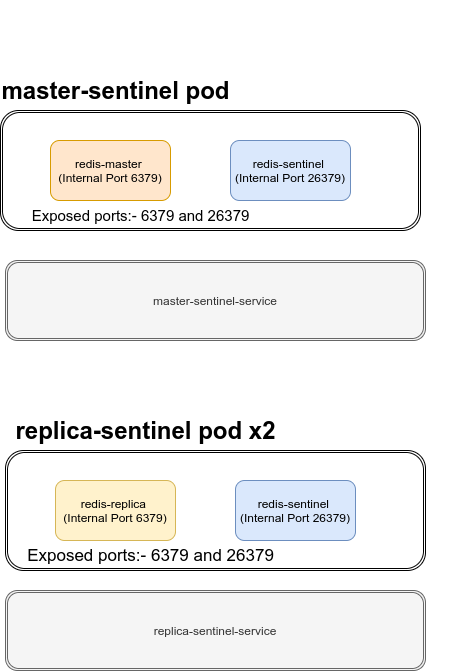

The diagram above was exported from draw.io. Its source (the exported page's mxGraphModel, read from the mxfile embedded in the PNG):
<mxGraphModel dx="780" dy="748" grid="1" gridSize="10" guides="1" tooltips="1" connect="1" arrows="1" fold="1" page="1" pageScale="1" pageWidth="850" pageHeight="1100" math="0" shadow="0">
  <root>
    <mxCell id="0" />
    <mxCell id="1" parent="0" />
    <mxCell id="DvAtlW_akIeoBKVBX7gI-5" value="master-sentinel-service" style="shape=ext;double=1;rounded=1;whiteSpace=wrap;html=1;labelBackgroundColor=none;fillColor=#f5f5f5;strokeColor=#666666;fontColor=#333333;" vertex="1" parent="1">
      <mxGeometry x="190" y="330" width="420" height="80" as="geometry" />
    </mxCell>
    <mxCell id="DvAtlW_akIeoBKVBX7gI-9" value="" style="group" vertex="1" connectable="0" parent="1">
      <mxGeometry x="220" y="70" width="420" height="230" as="geometry" />
    </mxCell>
    <mxCell id="DvAtlW_akIeoBKVBX7gI-16" value="" style="group" vertex="1" connectable="0" parent="DvAtlW_akIeoBKVBX7gI-9">
      <mxGeometry x="-35" y="110" width="420" height="120" as="geometry" />
    </mxCell>
    <mxCell id="DvAtlW_akIeoBKVBX7gI-2" value="" style="shape=ext;double=1;rounded=1;whiteSpace=wrap;html=1;labelBackgroundColor=none;" vertex="1" parent="DvAtlW_akIeoBKVBX7gI-16">
      <mxGeometry width="420" height="120" as="geometry" />
    </mxCell>
    <mxCell id="DvAtlW_akIeoBKVBX7gI-1" value="redis-master &lt;br&gt;(Internal Port 6379)" style="rounded=1;whiteSpace=wrap;html=1;labelBackgroundColor=none;fillColor=#ffe6cc;strokeColor=#d79b00;" vertex="1" parent="DvAtlW_akIeoBKVBX7gI-16">
      <mxGeometry x="50" y="30" width="120" height="60" as="geometry" />
    </mxCell>
    <mxCell id="DvAtlW_akIeoBKVBX7gI-3" value="redis-sentinel&amp;nbsp;&lt;br&gt;(Internal Port 26379)" style="rounded=1;whiteSpace=wrap;html=1;labelBackgroundColor=none;fillColor=#dae8fc;strokeColor=#6c8ebf;" vertex="1" parent="DvAtlW_akIeoBKVBX7gI-16">
      <mxGeometry x="230" y="30" width="120" height="60" as="geometry" />
    </mxCell>
    <mxCell id="DvAtlW_akIeoBKVBX7gI-7" value="Exposed ports:- 6379 and 26379" style="text;strokeColor=none;fillColor=none;html=1;fontSize=15;fontStyle=0;verticalAlign=middle;align=center;labelBackgroundColor=none;" vertex="1" parent="DvAtlW_akIeoBKVBX7gI-16">
      <mxGeometry y="90" width="280" height="30" as="geometry" />
    </mxCell>
    <mxCell id="DvAtlW_akIeoBKVBX7gI-6" value="master-sentinel pod" style="text;strokeColor=none;fillColor=none;html=1;fontSize=24;fontStyle=1;verticalAlign=middle;align=center;labelBackgroundColor=none;" vertex="1" parent="DvAtlW_akIeoBKVBX7gI-9">
      <mxGeometry x="-35" y="70" width="230" height="40" as="geometry" />
    </mxCell>
    <mxCell id="DvAtlW_akIeoBKVBX7gI-10" value="" style="group" vertex="1" connectable="0" parent="1">
      <mxGeometry x="190" y="520" width="470" height="130" as="geometry" />
    </mxCell>
    <mxCell id="DvAtlW_akIeoBKVBX7gI-11" value="" style="shape=ext;double=1;rounded=1;whiteSpace=wrap;html=1;labelBackgroundColor=none;" vertex="1" parent="DvAtlW_akIeoBKVBX7gI-10">
      <mxGeometry width="420" height="120" as="geometry" />
    </mxCell>
    <mxCell id="DvAtlW_akIeoBKVBX7gI-12" value="redis-replica&amp;nbsp;&lt;br&gt;(Internal Port 6379)" style="rounded=1;whiteSpace=wrap;html=1;labelBackgroundColor=none;fillColor=#fff2cc;strokeColor=#d6b656;" vertex="1" parent="DvAtlW_akIeoBKVBX7gI-10">
      <mxGeometry x="50" y="30" width="120" height="60" as="geometry" />
    </mxCell>
    <mxCell id="DvAtlW_akIeoBKVBX7gI-13" value="redis-sentinel&amp;nbsp;&lt;br&gt;(Internal Port 26379)" style="rounded=1;whiteSpace=wrap;html=1;labelBackgroundColor=none;fillColor=#dae8fc;strokeColor=#6c8ebf;" vertex="1" parent="DvAtlW_akIeoBKVBX7gI-10">
      <mxGeometry x="230" y="30" width="120" height="60" as="geometry" />
    </mxCell>
    <mxCell id="DvAtlW_akIeoBKVBX7gI-17" value="Exposed ports:- 6379 and 26379" style="text;strokeColor=none;fillColor=none;html=1;fontSize=17;fontStyle=0;verticalAlign=middle;align=center;labelBackgroundColor=none;" vertex="1" parent="DvAtlW_akIeoBKVBX7gI-10">
      <mxGeometry y="80" width="290" height="50" as="geometry" />
    </mxCell>
    <mxCell id="DvAtlW_akIeoBKVBX7gI-14" value="replica-sentinel-service" style="shape=ext;double=1;rounded=1;whiteSpace=wrap;html=1;labelBackgroundColor=none;fillColor=#f5f5f5;strokeColor=#666666;fontColor=#333333;" vertex="1" parent="1">
      <mxGeometry x="190" y="660" width="420" height="80" as="geometry" />
    </mxCell>
    <mxCell id="DvAtlW_akIeoBKVBX7gI-15" value="replica-sentinel pod x2" style="text;strokeColor=none;fillColor=none;html=1;fontSize=24;fontStyle=1;verticalAlign=middle;align=center;labelBackgroundColor=none;" vertex="1" parent="1">
      <mxGeometry x="200" y="480" width="260" height="40" as="geometry" />
    </mxCell>
  </root>
</mxGraphModel>